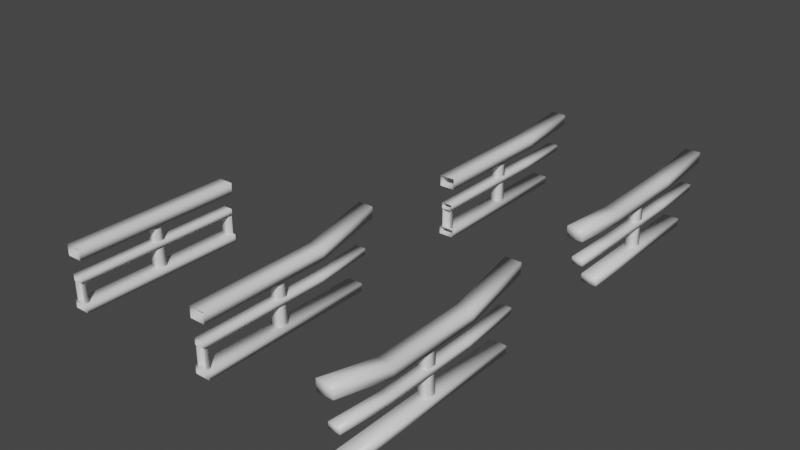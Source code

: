 # Source: border.blend  (saved by Blender 2.90.8; exported with 4.5.12 LTS)
import bpy
from mathutils import Matrix  # noqa: F401  (used for matrix-valued properties, if any)

bpy.ops.wm.read_factory_settings(use_empty=True)
scene = bpy.context.scene
scene.name = 'Scene'

# ---- collections
col_collection = bpy.data.collections.new('Collection'); scene.collection.children.link(col_collection)

# ---- materials (node trees are filled in below, after node groups)
mat_material = bpy.data.materials.new('Material')
mat_material.alpha_threshold = 0.0
mat_material.use_transparent_shadow = False
mat_material.line_color = (0.0, 0.0, 0.0, 1.0)

# ---- material node trees
mat_material.use_nodes = True; mat_material.node_tree.nodes.clear()
_N = mat_material.node_tree.nodes; _L = mat_material.node_tree.links
n0 = _N.new('ShaderNodeOutputMaterial'); n0.name = 'Material Output'; n0.location = (300, 300)
n1 = _N.new('ShaderNodeBsdfPrincipled'); n1.name = 'Principled BSDF'; n1.location = (10, 300)
n1.distribution = 'GGX'
n1.subsurface_method = 'BURLEY'
n1.inputs[2].default_value = 0.4
n1.inputs[3].default_value = 1.45
n1.inputs[27].default_value = (0.0, 0.0, 0.0, 1.0)
n1.inputs[28].default_value = 1.0
_L.new(n1.outputs[0], n0.inputs[0])
n0.is_active_output = True

# ---- world
world_world = bpy.data.worlds.new('World'); scene.world = world_world
world_world.use_nodes = True; world_world.node_tree.nodes.clear()
_N = world_world.node_tree.nodes; _L = world_world.node_tree.links
n0 = _N.new('ShaderNodeOutputWorld'); n0.name = 'World Output'; n0.location = (300, 300)
n1 = _N.new('ShaderNodeBackground'); n1.name = 'Background'; n1.location = (10, 300)
n1.inputs[0].default_value = (0.05088, 0.05088, 0.05088, 1.0)
_L.new(n1.outputs[0], n0.inputs[0])
n0.is_active_output = True
world_world.color = (0.05088, 0.05088, 0.05088)
world_world.use_sun_shadow = False
world_world.sun_shadow_jitter_overblur = 0.0

# ---- meshes
me_0_straight = bpy.data.meshes.new('0-straight')
me_0_straight.from_pydata([(0.05, 0.55, 0.05), (0.05, 0.55, 0.0), (0.05, -0.55, 0.05), (0.05, -0.55, 0.0), (-0.05, 0.55, 0.05), (-0.05, 0.55, 0.0), (-0.05, -0.55, 0.05), (-0.05, -0.55, 0.0), (0.05, 0.55, 0.4), (0.05, 0.55, 0.33), (0.05, -0.55, 0.4), (0.05, -0.55, 0.33), (-0.05, 0.55, 0.4), (-0.05, 0.55, 0.33), (-0.05, -0.55, 0.4), (-0.05, -0.55, 0.33), (0.035, 0.55, 0.22), (0.035, 0.55, 0.18), (0.035, -0.55, 0.22), (0.035, -0.55, 0.18), (-0.035, 0.55, 0.22), (-0.035, 0.55, 0.18), (-0.035, -0.55, 0.22), (-0.035, -0.55, 0.18), (0.03, 0.55, 0.18), (-0.03, 0.55, 0.18), (0.03, 0.52, 0.18), (-0.03, 0.52, 0.18), (0.03, 0.55, 0.05), (-0.03, 0.55, 0.05), (0.03, 0.52, 0.05), (-0.03, 0.52, 0.05), (0.03, -0.52, 0.05), (-0.03, -0.52, 0.05), (0.03, -0.55, 0.05), (-0.03, -0.55, 0.05), (0.03, -0.52, 0.18), (-0.03, -0.52, 0.18), (0.03, -0.55, 0.18), (-0.03, -0.55, 0.18), (0.03, 0.03, 0.33), (-0.03, 0.03, 0.33), (0.03, -0.03, 0.33), (-0.03, -0.03, 0.33), (0.03, 0.03, 0.05), (-0.03, 0.03, 0.05), (0.03, -0.03, 0.05), (-0.03, -0.03, 0.05)], [], [(0, 4, 6, 2), (7, 6, 4, 5), (5, 1, 3, 7), (1, 0, 2, 3), (8, 12, 14, 10), (15, 14, 12, 13), (13, 9, 11, 15), (9, 8, 10, 11), (16, 20, 22, 18), (23, 22, 20, 21), (21, 17, 19, 23), (17, 16, 18, 19), (31, 27, 25, 29), (30, 26, 27, 31), (28, 24, 26, 30), (35, 39, 37, 33), (33, 37, 36, 32), (32, 36, 38, 34), (45, 41, 40, 44), (44, 40, 42, 46), (47, 43, 41, 45), (46, 42, 43, 47)])
me_0_straight.polygons.foreach_set('use_smooth', [True] * 22)
_uv = me_0_straight.uv_layers.new(name='UVMap')
_uv.uv.foreach_set('vector', [0.625, 0.5, 0.875, 0.5, 0.875, 0.75, 0.625, 0.75, 0.375, 0.0, 0.625, 0.0, 0.625, 0.25, 0.375, 0.25, 0.125, 0.5, 0.375, 0.5, 0.375, 0.75, 0.125, 0.75, 0.375, 0.5, 0.625, 0.5, 0.625, 0.75, 0.375, 0.75, 0.625, 0.5, 0.875, 0.5, 0.875, 0.75, 0.625, 0.75, 0.375, 0.0, 0.625, 0.0, 0.625, 0.25, 0.375, 0.25, 0.125, 0.5, 0.375, 0.5, 0.375, 0.75, 0.125, 0.75, 0.375, 0.5, 0.625, 0.5, 0.625, 0.75, 0.375, 0.75, 0.625, 0.5, 0.875, 0.5, 0.875, 0.75, 0.625, 0.75, 0.375, 0.0, 0.625, 0.0, 0.625, 0.25, 0.375, 0.25, 0.125, 0.5, 0.375, 0.5, 0.375, 0.75, 0.125, 0.75, 0.375, 0.5, 0.625, 0.5, 0.625, 0.75, 0.375, 0.75, 0.0, 0.0, 0.0, 0.0, 0.0, 0.0, 0.0, 0.0, 0.0, 0.0, 0.0, 0.0, 0.0, 0.0, 0.0, 0.0, 0.0, 0.0, 0.0, 0.0, 0.0, 0.0, 0.0, 0.0, 0.0, 0.0, 0.0, 0.0, 0.0, 0.0, 0.0, 0.0, 0.0, 0.0, 0.0, 0.0, 0.0, 0.0, 0.0, 0.0, 0.0, 0.0, 0.0, 0.0, 0.0, 0.0, 0.0, 0.0, 0.0, 0.0, 0.0, 0.0, 0.0, 0.0, 0.0, 0.0, 0.0, 0.0, 0.0, 0.0, 0.0, 0.0, 0.0, 0.0, 0.0, 0.0, 0.0, 0.0, 0.0, 0.0, 0.0, 0.0, 0.0, 0.0, 0.0, 0.0, 0.0, 0.0, 0.0, 0.0])
me_0_straight.materials.append(mat_material)
me_0_straight.use_remesh_preserve_volume = False
me_0_straight.use_remesh_preserve_attributes = False
me_0_straight.use_mirror_vertex_groups = False
me_0_straight.update()
me_1_top_cross = bpy.data.meshes.new('1-top-cross')
me_1_top_cross.from_pydata([(0.05, 0.6, 0.05), (0.05, 0.6, 0.0), (0.05, -0.55, 0.05), (0.05, -0.55, 0.0), (-0.05, 0.6, 0.05), (-0.05, 0.6, 0.0), (-0.05, -0.55, 0.05), (-0.05, -0.55, 0.0), (0.05, 0.7, 0.5), (0.05, 0.7, 0.43), (0.05, -0.55, 0.4), (0.05, -0.55, 0.33), (-0.05, 0.7, 0.5), (-0.05, 0.7, 0.43), (-0.05, -0.55, 0.4), (-0.05, -0.55, 0.33), (0.035, 0.65, 0.25), (0.035, 0.65, 0.21), (0.035, -0.55, 0.22), (0.035, -0.55, 0.18), (-0.035, 0.65, 0.25), (-0.035, 0.65, 0.21), (-0.035, -0.55, 0.22), (-0.035, -0.55, 0.18), (0.03, -0.52, 0.05), (-0.03, -0.52, 0.05), (0.03, -0.55, 0.05), (-0.03, -0.55, 0.05), (0.03, -0.52, 0.18), (-0.03, -0.52, 0.18), (0.03, -0.55, 0.18), (-0.03, -0.55, 0.18), (0.03, 0.03, 0.33), (-0.03, 0.03, 0.33), (0.03, -0.03, 0.33), (-0.03, -0.03, 0.33), (0.03, 0.03, 0.05), (-0.03, 0.03, 0.05), (0.03, -0.03, 0.05), (-0.03, -0.03, 0.05), (-0.035, 0.3, 0.18), (0.035, 0.3, 0.22), (-0.035, 0.3, 0.22), (0.035, 0.3, 0.18), (-0.05, 0.3, 0.33), (0.05, 0.3, 0.4), (-0.05, 0.3, 0.4), (0.05, 0.3, 0.33)], [], [(0, 4, 6, 2), (7, 6, 4, 5), (5, 1, 3, 7), (1, 0, 2, 3), (45, 46, 14, 10), (44, 46, 12, 13), (44, 47, 11, 15), (47, 45, 10, 11), (41, 42, 22, 18), (40, 42, 20, 21), (40, 43, 19, 23), (43, 41, 18, 19), (1, 5, 4, 0), (27, 31, 29, 25), (25, 29, 28, 24), (24, 28, 30, 26), (37, 33, 32, 36), (36, 32, 34, 38), (39, 35, 33, 37), (38, 34, 35, 39), (17, 16, 41, 43), (21, 17, 43, 40), (23, 22, 42, 40), (16, 20, 42, 41), (9, 8, 45, 47), (13, 9, 47, 44), (15, 14, 46, 44), (8, 12, 46, 45), (9, 13, 12, 8), (17, 21, 20, 16)])
me_1_top_cross.polygons.foreach_set('use_smooth', [True] * 30)
_uv = me_1_top_cross.uv_layers.new(name='UVMap')
_uv.uv.foreach_set('vector', [0.625, 0.5, 0.875, 0.5, 0.875, 0.75, 0.625, 0.75, 0.375, 0.0, 0.625, 0.0, 0.625, 0.25, 0.375, 0.25, 0.125, 0.5, 0.375, 0.5, 0.375, 0.75, 0.125, 0.75, 0.375, 0.5, 0.625, 0.5, 0.625, 0.75, 0.375, 0.75, 0.625, 0.625, 0.875, 0.625, 0.875, 0.75, 0.625, 0.75, 0.375, 0.125, 0.625, 0.125, 0.625, 0.25, 0.375, 0.25, 0.125, 0.625, 0.375, 0.625, 0.375, 0.75, 0.125, 0.75, 0.375, 0.625, 0.625, 0.625, 0.625, 0.75, 0.375, 0.75, 0.625, 0.625, 0.875, 0.625, 0.875, 0.75, 0.625, 0.75, 0.375, 0.125, 0.625, 0.125, 0.625, 0.25, 0.375, 0.25, 0.125, 0.625, 0.375, 0.625, 0.375, 0.75, 0.125, 0.75, 0.375, 0.625, 0.625, 0.625, 0.625, 0.75, 0.375, 0.75, 0.375, 0.5, 0.375, 0.25, 0.875, 0.5, 0.625, 0.5, 0.0, 0.0, 0.0, 0.0, 0.0, 0.0, 0.0, 0.0, 0.0, 0.0, 0.0, 0.0, 0.0, 0.0, 0.0, 0.0, 0.0, 0.0, 0.0, 0.0, 0.0, 0.0, 0.0, 0.0, 0.0, 0.0, 0.0, 0.0, 0.0, 0.0, 0.0, 0.0, 0.0, 0.0, 0.0, 0.0, 0.0, 0.0, 0.0, 0.0, 0.0, 0.0, 0.0, 0.0, 0.0, 0.0, 0.0, 0.0, 0.0, 0.0, 0.0, 0.0, 0.0, 0.0, 0.0, 0.0, 0.375, 0.5, 0.625, 0.5, 0.625, 0.625, 0.375, 0.625, 0.125, 0.5, 0.375, 0.5, 0.375, 0.625, 0.125, 0.625, 0.375, 0.0, 0.625, 0.0, 0.625, 0.125, 0.375, 0.125, 0.625, 0.5, 0.875, 0.5, 0.875, 0.625, 0.625, 0.625, 0.375, 0.5, 0.625, 0.5, 0.625, 0.625, 0.375, 0.625, 0.125, 0.5, 0.375, 0.5, 0.375, 0.625, 0.125, 0.625, 0.375, 0.0, 0.625, 0.0, 0.625, 0.125, 0.375, 0.125, 0.625, 0.5, 0.875, 0.5, 0.875, 0.625, 0.625, 0.625, 0.375, 0.5, 0.375, 0.25, 0.875, 0.5, 0.625, 0.5, 0.375, 0.5, 0.375, 0.25, 0.875, 0.5, 0.625, 0.5])
me_1_top_cross.materials.append(mat_material)
me_1_top_cross.use_remesh_preserve_volume = False
me_1_top_cross.use_remesh_preserve_attributes = False
me_1_top_cross.use_mirror_vertex_groups = False
me_1_top_cross.update()
me_2_double_cross = bpy.data.meshes.new('2-double-cross')
me_2_double_cross.from_pydata([(0.05, 0.6, 0.05), (0.05, 0.6, 0.0), (-0.05, -0.3, 0.33), (0.05, -0.3, 0.4), (-0.05, 0.6, 0.05), (-0.05, 0.6, 0.0), (-0.05, -0.3, 0.4), (0.05, -0.3, 0.33), (0.05, 0.7, 0.5), (0.05, 0.7, 0.43), (-0.035, -0.3, 0.18), (0.035, -0.3, 0.22), (-0.05, 0.7, 0.5), (-0.05, 0.7, 0.43), (-0.035, -0.3, 0.22), (0.035, -0.3, 0.18), (0.035, 0.65, 0.25), (0.035, 0.65, 0.21), (0.035, -0.65, 0.21), (0.035, -0.65, 0.25), (-0.035, 0.65, 0.25), (-0.035, 0.65, 0.21), (-0.035, -0.65, 0.21), (-0.035, -0.65, 0.25), (0.05, -0.7, 0.43), (0.05, -0.7, 0.5), (-0.05, -0.7, 0.43), (-0.05, -0.7, 0.5), (0.05, -0.6, 0.0), (0.05, -0.6, 0.05), (-0.05, -0.6, 0.0), (-0.05, -0.6, 0.05), (0.03, 0.03, 0.33), (-0.03, 0.03, 0.33), (0.03, -0.03, 0.33), (-0.03, -0.03, 0.33), (0.03, 0.03, 0.05), (-0.03, 0.03, 0.05), (0.03, -0.03, 0.05), (-0.03, -0.03, 0.05), (-0.035, 0.3, 0.18), (0.035, 0.3, 0.22), (-0.035, 0.3, 0.22), (0.035, 0.3, 0.18), (-0.05, 0.3, 0.33), (0.05, 0.3, 0.4), (-0.05, 0.3, 0.4), (0.05, 0.3, 0.33)], [], [(44, 47, 7, 2), (45, 46, 6, 3), (46, 44, 2, 6), (47, 45, 3, 7), (26, 24, 25, 27), (44, 46, 12, 13), (27, 25, 3, 6), (22, 18, 19, 23), (23, 19, 11, 14), (40, 42, 20, 21), (18, 22, 10, 15), (26, 27, 6, 2), (1, 5, 4, 0), (7, 3, 25, 24), (30, 28, 29, 31), (15, 11, 19, 18), (37, 33, 32, 36), (36, 32, 34, 38), (39, 35, 33, 37), (38, 34, 35, 39), (17, 16, 41, 43), (21, 17, 43, 40), (22, 23, 14, 10), (16, 20, 42, 41), (9, 8, 45, 47), (13, 9, 47, 44), (24, 26, 2, 7), (8, 12, 46, 45), (9, 13, 12, 8), (17, 21, 20, 16), (40, 43, 15, 10), (43, 41, 11, 15), (41, 42, 14, 11), (42, 40, 10, 14), (30, 31, 4, 5), (31, 29, 0, 4), (29, 28, 1, 0), (28, 30, 5, 1)])
me_2_double_cross.polygons.foreach_set('use_smooth', [True] * 38)
_uv = me_2_double_cross.uv_layers.new(name='UVMap')
_uv.uv.foreach_set('vector', [0.125, 0.625, 0.375, 0.625, 0.125, 0.625, 0.375, 0.625, 0.625, 0.625, 0.875, 0.625, 0.625, 0.625, 0.875, 0.625, 0.625, 0.125, 0.375, 0.125, 0.375, 0.625, 0.625, 0.625, 0.375, 0.625, 0.625, 0.625, 0.625, 0.125, 0.375, 0.125, 0.375, 0.5, 0.375, 0.25, 0.875, 0.5, 0.625, 0.5, 0.375, 0.125, 0.625, 0.125, 0.625, 0.25, 0.375, 0.25, 0.625, 0.5, 0.875, 0.5, 0.875, 0.625, 0.625, 0.625, 0.375, 0.5, 0.375, 0.25, 0.875, 0.5, 0.625, 0.5, 0.625, 0.5, 0.875, 0.5, 0.875, 0.625, 0.625, 0.625, 0.375, 0.125, 0.625, 0.125, 0.625, 0.25, 0.375, 0.25, 0.125, 0.5, 0.375, 0.5, 0.375, 0.625, 0.125, 0.625, 0.375, 0.5, 0.625, 0.5, 0.625, 0.625, 0.375, 0.625, 0.375, 0.5, 0.375, 0.25, 0.875, 0.5, 0.625, 0.5, 0.375, 0.125, 0.625, 0.125, 0.625, 0.25, 0.375, 0.25, 0.375, 0.5, 0.375, 0.25, 0.875, 0.5, 0.625, 0.5, 0.375, 0.125, 0.625, 0.125, 0.625, 0.25, 0.375, 0.25, 0.0, 0.0, 0.0, 0.0, 0.0, 0.0, 0.0, 0.0, 0.0, 0.0, 0.0, 0.0, 0.0, 0.0, 0.0, 0.0, 0.0, 0.0, 0.0, 0.0, 0.0, 0.0, 0.0, 0.0, 0.0, 0.0, 0.0, 0.0, 0.0, 0.0, 0.0, 0.0, 0.375, 0.5, 0.625, 0.5, 0.625, 0.625, 0.375, 0.625, 0.125, 0.5, 0.375, 0.5, 0.375, 0.625, 0.125, 0.625, 0.375, 0.5, 0.625, 0.5, 0.625, 0.625, 0.375, 0.625, 0.625, 0.5, 0.875, 0.5, 0.875, 0.625, 0.625, 0.625, 0.375, 0.5, 0.625, 0.5, 0.625, 0.625, 0.375, 0.625, 0.125, 0.5, 0.375, 0.5, 0.375, 0.625, 0.125, 0.625, 0.125, 0.5, 0.375, 0.5, 0.375, 0.625, 0.125, 0.625, 0.625, 0.5, 0.875, 0.5, 0.875, 0.625, 0.625, 0.625, 0.375, 0.5, 0.375, 0.25, 0.875, 0.5, 0.625, 0.5, 0.375, 0.5, 0.375, 0.25, 0.875, 0.5, 0.625, 0.5, 0.125, 0.625, 0.375, 0.625, 0.125, 0.625, 0.375, 0.625, 0.375, 0.625, 0.625, 0.625, 0.625, 0.125, 0.375, 0.125, 0.625, 0.625, 0.875, 0.625, 0.625, 0.625, 0.875, 0.625, 0.625, 0.125, 0.375, 0.125, 0.375, 0.625, 0.625, 0.625, 0.375, 0.5, 0.625, 0.5, 0.875, 0.5, 0.375, 0.25, 0.625, 0.5, 0.875, 0.5, 0.625, 0.5, 0.875, 0.5, 0.875, 0.5, 0.375, 0.25, 0.375, 0.5, 0.625, 0.5, 0.375, 0.25, 0.375, 0.5, 0.375, 0.25, 0.375, 0.5])
me_2_double_cross.materials.append(mat_material)
me_2_double_cross.use_remesh_preserve_volume = False
me_2_double_cross.use_remesh_preserve_attributes = False
me_2_double_cross.use_mirror_vertex_groups = False
me_2_double_cross.update()
me_1_top_cross_001 = bpy.data.meshes.new('1-top-cross.001')
me_1_top_cross_001.from_pydata([(0.05, 0.5, 0.05), (0.05, 0.5, 0.0), (0.05, -0.55, 0.05), (0.05, -0.55, 0.0), (-0.05, 0.5, 0.05), (-0.05, 0.5, 0.0), (-0.05, -0.55, 0.05), (-0.05, -0.55, 0.0), (0.05, 0.7, 0.44), (0.05, 0.7, 0.37), (0.05, -0.55, 0.4), (0.05, -0.55, 0.33), (-0.05, 0.7, 0.44), (-0.05, 0.7, 0.37), (-0.05, -0.55, 0.4), (-0.05, -0.55, 0.33), (0.035, 0.65, 0.23), (0.035, 0.65, 0.19), (0.035, -0.55, 0.22), (0.035, -0.55, 0.18), (-0.035, 0.65, 0.23), (-0.035, 0.65, 0.19), (-0.035, -0.55, 0.22), (-0.035, -0.55, 0.18), (0.03, -0.52, 0.05), (-0.03, -0.52, 0.05), (0.03, -0.55, 0.05), (-0.03, -0.55, 0.05), (0.03, -0.52, 0.18), (-0.03, -0.52, 0.18), (0.03, -0.55, 0.18), (-0.03, -0.55, 0.18), (0.03, 0.03, 0.33), (-0.03, 0.03, 0.33), (0.03, -0.03, 0.33), (-0.03, -0.03, 0.33), (0.03, 0.03, 0.05), (-0.03, 0.03, 0.05), (0.03, -0.03, 0.05), (-0.03, -0.03, 0.05), (-0.035, 0.3, 0.18), (0.035, 0.3, 0.22), (-0.035, 0.3, 0.22), (0.035, 0.3, 0.18), (-0.05, 0.3, 0.33), (0.05, 0.3, 0.4), (-0.05, 0.3, 0.4), (0.05, 0.3, 0.33)], [], [(0, 4, 6, 2), (7, 6, 4, 5), (5, 1, 3, 7), (1, 0, 2, 3), (45, 46, 14, 10), (44, 46, 12, 13), (44, 47, 11, 15), (47, 45, 10, 11), (41, 42, 22, 18), (40, 42, 20, 21), (40, 43, 19, 23), (43, 41, 18, 19), (1, 5, 4, 0), (27, 31, 29, 25), (25, 29, 28, 24), (24, 28, 30, 26), (37, 33, 32, 36), (36, 32, 34, 38), (39, 35, 33, 37), (38, 34, 35, 39), (17, 16, 41, 43), (21, 17, 43, 40), (23, 22, 42, 40), (16, 20, 42, 41), (9, 8, 45, 47), (13, 9, 47, 44), (15, 14, 46, 44), (8, 12, 46, 45), (9, 13, 12, 8), (17, 21, 20, 16)])
me_1_top_cross_001.polygons.foreach_set('use_smooth', [True] * 30)
_uv = me_1_top_cross_001.uv_layers.new(name='UVMap')
_uv.uv.foreach_set('vector', [0.625, 0.5, 0.875, 0.5, 0.875, 0.75, 0.625, 0.75, 0.375, 0.0, 0.625, 0.0, 0.625, 0.25, 0.375, 0.25, 0.125, 0.5, 0.375, 0.5, 0.375, 0.75, 0.125, 0.75, 0.375, 0.5, 0.625, 0.5, 0.625, 0.75, 0.375, 0.75, 0.625, 0.625, 0.875, 0.625, 0.875, 0.75, 0.625, 0.75, 0.375, 0.125, 0.625, 0.125, 0.625, 0.25, 0.375, 0.25, 0.125, 0.625, 0.375, 0.625, 0.375, 0.75, 0.125, 0.75, 0.375, 0.625, 0.625, 0.625, 0.625, 0.75, 0.375, 0.75, 0.625, 0.625, 0.875, 0.625, 0.875, 0.75, 0.625, 0.75, 0.375, 0.125, 0.625, 0.125, 0.625, 0.25, 0.375, 0.25, 0.125, 0.625, 0.375, 0.625, 0.375, 0.75, 0.125, 0.75, 0.375, 0.625, 0.625, 0.625, 0.625, 0.75, 0.375, 0.75, 0.375, 0.5, 0.375, 0.25, 0.875, 0.5, 0.625, 0.5, 0.0, 0.0, 0.0, 0.0, 0.0, 0.0, 0.0, 0.0, 0.0, 0.0, 0.0, 0.0, 0.0, 0.0, 0.0, 0.0, 0.0, 0.0, 0.0, 0.0, 0.0, 0.0, 0.0, 0.0, 0.0, 0.0, 0.0, 0.0, 0.0, 0.0, 0.0, 0.0, 0.0, 0.0, 0.0, 0.0, 0.0, 0.0, 0.0, 0.0, 0.0, 0.0, 0.0, 0.0, 0.0, 0.0, 0.0, 0.0, 0.0, 0.0, 0.0, 0.0, 0.0, 0.0, 0.0, 0.0, 0.375, 0.5, 0.625, 0.5, 0.625, 0.625, 0.375, 0.625, 0.125, 0.5, 0.375, 0.5, 0.375, 0.625, 0.125, 0.625, 0.375, 0.0, 0.625, 0.0, 0.625, 0.125, 0.375, 0.125, 0.625, 0.5, 0.875, 0.5, 0.875, 0.625, 0.625, 0.625, 0.375, 0.5, 0.625, 0.5, 0.625, 0.625, 0.375, 0.625, 0.125, 0.5, 0.375, 0.5, 0.375, 0.625, 0.125, 0.625, 0.375, 0.0, 0.625, 0.0, 0.625, 0.125, 0.375, 0.125, 0.625, 0.5, 0.875, 0.5, 0.875, 0.625, 0.625, 0.625, 0.375, 0.5, 0.375, 0.25, 0.875, 0.5, 0.625, 0.5, 0.375, 0.5, 0.375, 0.25, 0.875, 0.5, 0.625, 0.5])
me_1_top_cross_001.materials.append(mat_material)
me_1_top_cross_001.use_remesh_preserve_volume = False
me_1_top_cross_001.use_remesh_preserve_attributes = False
me_1_top_cross_001.use_mirror_vertex_groups = False
me_1_top_cross_001.update()
me_2_double_cross_001 = bpy.data.meshes.new('2-double-cross.001')
me_2_double_cross_001.from_pydata([(0.05, 0.5, 0.05), (0.05, 0.5, 0.0), (-0.05, -0.3, 0.33), (0.05, -0.3, 0.4), (-0.05, 0.5, 0.05), (-0.05, 0.5, 0.0), (-0.05, -0.3, 0.4), (0.05, -0.3, 0.33), (0.05, 0.7, 0.44), (0.05, 0.7, 0.37), (-0.035, -0.3, 0.18), (0.035, -0.3, 0.22), (-0.05, 0.7, 0.44), (-0.05, 0.7, 0.37), (-0.035, -0.3, 0.22), (0.035, -0.3, 0.18), (0.035, 0.65, 0.23), (0.035, 0.65, 0.19), (0.035, -0.65, 0.19), (0.035, -0.65, 0.23), (-0.035, 0.65, 0.23), (-0.035, 0.65, 0.19), (-0.035, -0.65, 0.19), (-0.035, -0.65, 0.23), (0.05, -0.7, 0.37), (0.05, -0.7, 0.44), (-0.05, -0.7, 0.37), (-0.05, -0.7, 0.44), (0.05, -0.5, 0.0), (0.05, -0.5, 0.05), (-0.05, -0.5, 0.0), (-0.05, -0.5, 0.05), (0.03, 0.03, 0.33), (-0.03, 0.03, 0.33), (0.03, -0.03, 0.33), (-0.03, -0.03, 0.33), (0.03, 0.03, 0.05), (-0.03, 0.03, 0.05), (0.03, -0.03, 0.05), (-0.03, -0.03, 0.05), (-0.035, 0.3, 0.18), (0.035, 0.3, 0.22), (-0.035, 0.3, 0.22), (0.035, 0.3, 0.18), (-0.05, 0.3, 0.33), (0.05, 0.3, 0.4), (-0.05, 0.3, 0.4), (0.05, 0.3, 0.33)], [], [(44, 47, 7, 2), (45, 46, 6, 3), (46, 44, 2, 6), (47, 45, 3, 7), (26, 24, 25, 27), (44, 46, 12, 13), (27, 25, 3, 6), (22, 18, 19, 23), (23, 19, 11, 14), (40, 42, 20, 21), (18, 22, 10, 15), (26, 27, 6, 2), (1, 5, 4, 0), (7, 3, 25, 24), (30, 28, 29, 31), (15, 11, 19, 18), (37, 33, 32, 36), (36, 32, 34, 38), (39, 35, 33, 37), (38, 34, 35, 39), (17, 16, 41, 43), (21, 17, 43, 40), (22, 23, 14, 10), (16, 20, 42, 41), (9, 8, 45, 47), (13, 9, 47, 44), (24, 26, 2, 7), (8, 12, 46, 45), (9, 13, 12, 8), (17, 21, 20, 16), (40, 43, 15, 10), (43, 41, 11, 15), (41, 42, 14, 11), (42, 40, 10, 14), (30, 31, 4, 5), (31, 29, 0, 4), (29, 28, 1, 0), (28, 30, 5, 1)])
me_2_double_cross_001.polygons.foreach_set('use_smooth', [True] * 38)
_uv = me_2_double_cross_001.uv_layers.new(name='UVMap')
_uv.uv.foreach_set('vector', [0.125, 0.625, 0.375, 0.625, 0.125, 0.625, 0.375, 0.625, 0.625, 0.625, 0.875, 0.625, 0.625, 0.625, 0.875, 0.625, 0.625, 0.125, 0.375, 0.125, 0.375, 0.625, 0.625, 0.625, 0.375, 0.625, 0.625, 0.625, 0.625, 0.125, 0.375, 0.125, 0.375, 0.5, 0.375, 0.25, 0.875, 0.5, 0.625, 0.5, 0.375, 0.125, 0.625, 0.125, 0.625, 0.25, 0.375, 0.25, 0.625, 0.5, 0.875, 0.5, 0.875, 0.625, 0.625, 0.625, 0.375, 0.5, 0.375, 0.25, 0.875, 0.5, 0.625, 0.5, 0.625, 0.5, 0.875, 0.5, 0.875, 0.625, 0.625, 0.625, 0.375, 0.125, 0.625, 0.125, 0.625, 0.25, 0.375, 0.25, 0.125, 0.5, 0.375, 0.5, 0.375, 0.625, 0.125, 0.625, 0.375, 0.5, 0.625, 0.5, 0.625, 0.625, 0.375, 0.625, 0.375, 0.5, 0.375, 0.25, 0.875, 0.5, 0.625, 0.5, 0.375, 0.125, 0.625, 0.125, 0.625, 0.25, 0.375, 0.25, 0.375, 0.5, 0.375, 0.25, 0.875, 0.5, 0.625, 0.5, 0.375, 0.125, 0.625, 0.125, 0.625, 0.25, 0.375, 0.25, 0.0, 0.0, 0.0, 0.0, 0.0, 0.0, 0.0, 0.0, 0.0, 0.0, 0.0, 0.0, 0.0, 0.0, 0.0, 0.0, 0.0, 0.0, 0.0, 0.0, 0.0, 0.0, 0.0, 0.0, 0.0, 0.0, 0.0, 0.0, 0.0, 0.0, 0.0, 0.0, 0.375, 0.5, 0.625, 0.5, 0.625, 0.625, 0.375, 0.625, 0.125, 0.5, 0.375, 0.5, 0.375, 0.625, 0.125, 0.625, 0.375, 0.5, 0.625, 0.5, 0.625, 0.625, 0.375, 0.625, 0.625, 0.5, 0.875, 0.5, 0.875, 0.625, 0.625, 0.625, 0.375, 0.5, 0.625, 0.5, 0.625, 0.625, 0.375, 0.625, 0.125, 0.5, 0.375, 0.5, 0.375, 0.625, 0.125, 0.625, 0.125, 0.5, 0.375, 0.5, 0.375, 0.625, 0.125, 0.625, 0.625, 0.5, 0.875, 0.5, 0.875, 0.625, 0.625, 0.625, 0.375, 0.5, 0.375, 0.25, 0.875, 0.5, 0.625, 0.5, 0.375, 0.5, 0.375, 0.25, 0.875, 0.5, 0.625, 0.5, 0.125, 0.625, 0.375, 0.625, 0.125, 0.625, 0.375, 0.625, 0.375, 0.625, 0.625, 0.625, 0.625, 0.125, 0.375, 0.125, 0.625, 0.625, 0.875, 0.625, 0.625, 0.625, 0.875, 0.625, 0.625, 0.125, 0.375, 0.125, 0.375, 0.625, 0.625, 0.625, 0.375, 0.5, 0.625, 0.5, 0.875, 0.5, 0.375, 0.25, 0.625, 0.5, 0.875, 0.5, 0.625, 0.5, 0.875, 0.5, 0.875, 0.5, 0.375, 0.25, 0.375, 0.5, 0.625, 0.5, 0.375, 0.25, 0.375, 0.5, 0.375, 0.25, 0.375, 0.5])
me_2_double_cross_001.materials.append(mat_material)
me_2_double_cross_001.use_remesh_preserve_volume = False
me_2_double_cross_001.use_remesh_preserve_attributes = False
me_2_double_cross_001.use_mirror_vertex_groups = False
me_2_double_cross_001.update()

# ---- objects
ob_0_straight = bpy.data.objects.new('0-straight', me_0_straight)
ob_1_top_cross = bpy.data.objects.new('1-top-cross', me_1_top_cross)
ob_2_double_cross = bpy.data.objects.new('2-double-cross', me_2_double_cross)
ob_3_top_cross_vert = bpy.data.objects.new('3-top-cross-vert', me_1_top_cross_001)
ob_4_double_cross_vert = bpy.data.objects.new('4-double-cross-vert', me_2_double_cross_001)

# ---- transforms, parenting, visibility, modifiers, constraints
ob_0_straight.location = (-1.0, 0.0, 0.0)
ob_0_straight.lock_rotations_4d = False
ob_0_straight.empty_display_type = 'ARROWS'
ob_0_straight.lineart.crease_threshold = 0.0
ob_1_top_cross.location = (0.0, 0.0, 0.0)
ob_1_top_cross.lock_rotations_4d = False
ob_1_top_cross.empty_display_type = 'ARROWS'
ob_1_top_cross.lineart.crease_threshold = 0.0
ob_2_double_cross.location = (1.0, 0.0, 0.0)
ob_2_double_cross.lock_rotations_4d = False
ob_2_double_cross.empty_display_type = 'ARROWS'
ob_2_double_cross.lineart.crease_threshold = 0.0
ob_3_top_cross_vert.location = (0.0, 2.0, 0.0)
ob_3_top_cross_vert.lock_rotations_4d = False
ob_3_top_cross_vert.empty_display_type = 'ARROWS'
ob_3_top_cross_vert.lineart.crease_threshold = 0.0
ob_4_double_cross_vert.location = (1.0, 2.0, 0.0)
ob_4_double_cross_vert.lock_rotations_4d = False
ob_4_double_cross_vert.empty_display_type = 'ARROWS'
ob_4_double_cross_vert.lineart.crease_threshold = 0.0

# ---- collection membership
col_collection.objects.link(ob_0_straight)
col_collection.objects.link(ob_1_top_cross)
col_collection.objects.link(ob_2_double_cross)
col_collection.objects.link(ob_3_top_cross_vert)
col_collection.objects.link(ob_4_double_cross_vert)

# ---- scene / render settings (as saved in the file)
scene.frame_start = 1; scene.frame_end = 250; scene.frame_set(1)
scene.render.engine = 'BLENDER_EEVEE_NEXT'
scene.cycles.use_denoising = False
scene.cycles.samples = 128
scene.cycles.sampling_pattern = 'TABULATED_SOBOL'
scene.cycles.use_adaptive_sampling = False
scene.cycles.use_light_tree = False
scene.view_settings.view_transform = 'Filmic'
bpy.context.view_layer.update()

# ---- added for rendering (the .blend has no active camera and no usable light): camera, sun
cam_auto = bpy.data.cameras.new('AutoCamera')
cam_auto.lens = 50.0
cam_auto.sensor_width = 36.0
cam_auto.clip_end = 1000.0
ob_auto_camera = bpy.data.objects.new('AutoCamera', cam_auto)
scene.collection.objects.link(ob_auto_camera)
ob_auto_camera.location = (3.72626, -3.47151, 3.231)
ob_auto_camera.rotation_euler = (1.09748, -7.21219e-08, 0.694738)
scene.camera = ob_auto_camera
light_auto_sun = bpy.data.lights.new('AutoSun', 'SUN')
light_auto_sun.energy = 3.0
light_auto_sun.angle = 0.0523599
ob_auto_sun = bpy.data.objects.new('AutoSun', light_auto_sun)
scene.collection.objects.link(ob_auto_sun)
ob_auto_sun.rotation_euler = (0.872665, 0.174533, 0.523599)
bpy.context.view_layer.update()
